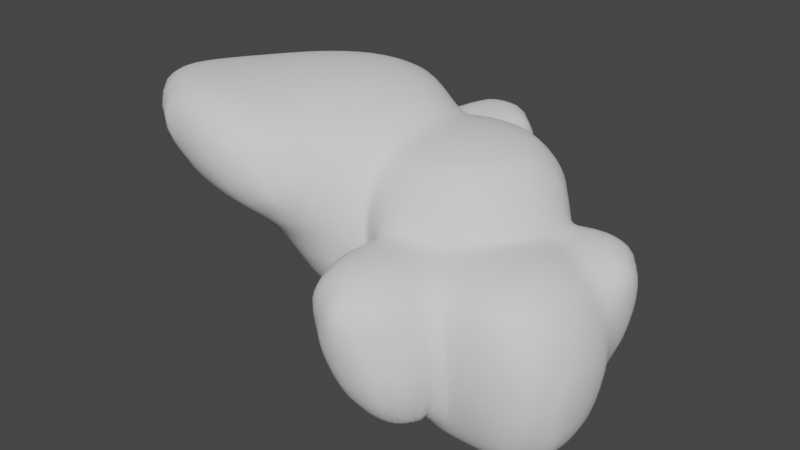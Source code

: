 # Source: Cliff_A.blend  (saved by Blender 3.4.6; exported with 4.5.12 LTS)
import bpy
from mathutils import Matrix  # noqa: F401  (used for matrix-valued properties, if any)

bpy.ops.wm.read_factory_settings(use_empty=True)
scene = bpy.context.scene
scene.name = 'Scene'

# ---- collections
col_collection = bpy.data.collections.new('Collection'); scene.collection.children.link(col_collection)

# ---- world
world_world = bpy.data.worlds.new('World'); scene.world = world_world
world_world.use_nodes = True; world_world.node_tree.nodes.clear()
_N = world_world.node_tree.nodes; _L = world_world.node_tree.links
n0 = _N.new('ShaderNodeOutputWorld'); n0.name = 'World Output'; n0.location = (300, 300)
n1 = _N.new('ShaderNodeBackground'); n1.name = 'Background'; n1.location = (10, 300)
n1.inputs[0].default_value = (0.05088, 0.05088, 0.05088, 1.0)
_L.new(n1.outputs[0], n0.inputs[0])
n0.is_active_output = True
world_world.color = (0.05088, 0.05088, 0.05088)
world_world.use_sun_shadow = False
world_world.sun_shadow_jitter_overblur = 0.0

# ---- meshes
me_cube_001 = bpy.data.meshes.new('Cube.001')
me_cube_001.from_pydata([(-1.0, -1.0, -0.4214), (-1.0, -1.0, 0.8117), (-1.0, 1.0, -0.4214), (-1.0, 1.0, 0.8117), (1.611, -1.0, -0.4214), (1.0, -1.0, 0.8117), (1.611, 1.0, -0.4214), (1.0, 1.0, 0.8117), (-1.0, -1.0, 0.1951), (-1.0, 1.0, 0.1951), (1.611, 1.0, 0.1951), (1.611, -1.0, 0.1951), (-0.03456, 0.2967, -0.09076), (-0.03456, 0.2967, 0.7626), (-0.03456, 1.681, -0.09076), (-0.03456, 1.681, 0.7626), (1.35, 0.2967, -0.09076), (1.35, 0.2967, 0.7626), (1.35, 1.681, -0.09076), (1.35, 1.681, 0.7626), (-0.03456, 0.2967, 0.3359), (-0.03456, 1.681, 0.3359), (1.35, 1.681, 0.3359), (1.35, 0.2967, 0.3359), (-1.149, -2.077, -0.06487), (-1.487, -1.924, 0.8141), (-1.149, -0.6925, -0.06487), (-1.487, -0.00962, 0.8141), (0.2347, -2.077, -0.06487), (-0.1029, -1.924, 0.8141), (0.2347, -0.6925, -0.06487), (-0.1029, -0.00962, 0.8141), (-1.487, -1.924, 0.3874), (-1.487, -0.00962, 0.3874), (-0.1029, -0.00962, 0.3874), (-0.1029, -1.924, 0.3874), (-2.187, -0.4279, -0.1592), (-2.187, -0.4279, 1.35), (-2.187, 2.02, -0.1592), (-2.187, 2.02, 1.35), (0.2612, -0.4279, -0.1592), (0.2612, -0.4279, 1.35), (0.2612, 2.02, -0.1592), (0.2612, 2.02, 1.35), (-2.187, -0.4279, 0.5954), (-2.187, 2.02, 0.5954), (0.2612, 2.02, 0.5954), (0.2612, -0.4279, 0.5954), (-1.478, 2.241, -0.1606), (-1.478, 2.241, 1.073), (-2.571, 0.5653, -0.1606), (-2.571, 0.5653, 1.073), (-3.154, 3.333, -0.1606), (-3.154, 3.333, 1.073), (-4.246, 1.658, -0.1606), (-4.246, 1.658, 1.073), (-1.478, 2.241, 0.456), (-2.571, 0.5653, 0.456), (-4.246, 1.658, 0.456), (-3.154, 3.333, 0.456), (-2.995, 1.682, 0.1701), (-3.841, 1.274, 0.993), (-3.751, 0.5223, 0.1701), (-4.597, 0.1144, 0.993), (-4.155, 2.438, 0.1701), (-5.0, 2.03, 0.993), (-4.911, 1.278, 0.1701), (-5.756, 0.8703, 0.993), (-2.995, 1.682, 0.5968), (-3.751, 0.5223, 0.5968), (-4.911, 1.278, 0.5968), (-4.155, 2.438, 0.5968), (-0.8553, 2.305, 0.2216), (-0.8096, 2.781, 1.078), (-1.611, 1.145, 0.2216), (-1.566, 1.621, 1.078), (-2.015, 3.06, 0.2216), (-1.969, 3.537, 1.078), (-2.771, 1.901, 0.2216), (-2.725, 2.377, 1.078), (-0.8553, 2.305, 0.6482), (-1.611, 1.145, 0.6482), (-2.771, 1.901, 0.6482), (-2.015, 3.06, 0.6482), (-0.7965, 1.113, 0.1016), (-0.7965, 1.113, 1.611), (-2.134, -0.9374, 0.1016), (-2.134, -0.9374, 1.611), (-2.847, 2.45, 0.1016), (-2.847, 2.45, 1.611), (-4.184, 0.3997, 0.1016), (-4.184, 0.3997, 1.611), (-0.7965, 1.113, 0.8563), (-2.134, -0.9374, 0.8563), (-4.184, 0.3997, 0.8563), (-2.847, 2.45, 0.8563), (0.3053, 1.0, -0.4214), (0.0, 1.0, 0.8117), (0.3053, -1.0, -0.4214), (0.0, -1.0, 0.8117), (0.3053, -1.0, 0.1951), (0.3053, 1.0, 0.1951), (-2.649, -1.49, 1.611), (-4.7, -0.6301, 1.611), (-2.649, -1.49, 1.145), (-4.7, -0.6301, 1.145)], [], [(8, 1, 3, 9), (101, 97, 7, 10), (10, 7, 5, 11), (100, 99, 1, 8), (96, 6, 4, 98), (97, 3, 1, 99), (98, 100, 8, 0), (6, 10, 11, 4), (96, 101, 10, 6), (0, 8, 9, 2), (20, 13, 15, 21), (21, 15, 19, 22), (22, 19, 17, 23), (23, 17, 13, 20), (14, 18, 16, 12), (19, 15, 13, 17), (16, 23, 20, 12), (18, 22, 23, 16), (14, 21, 22, 18), (12, 20, 21, 14), (32, 25, 27, 33), (33, 27, 31, 34), (34, 31, 29, 35), (35, 29, 25, 32), (26, 30, 28, 24), (31, 27, 25, 29), (28, 35, 32, 24), (30, 34, 35, 28), (26, 33, 34, 30), (24, 32, 33, 26), (44, 37, 39, 45), (45, 39, 43, 46), (46, 43, 41, 47), (47, 41, 37, 44), (38, 42, 40, 36), (43, 39, 37, 41), (40, 47, 44, 36), (42, 46, 47, 40), (38, 45, 46, 42), (36, 44, 45, 38), (56, 49, 51, 57), (57, 51, 55, 58), (58, 55, 53, 59), (59, 53, 49, 56), (50, 54, 52, 48), (55, 51, 49, 53), (52, 59, 56, 48), (54, 58, 59, 52), (50, 57, 58, 54), (48, 56, 57, 50), (68, 61, 63, 69), (69, 63, 67, 70), (70, 67, 65, 71), (71, 65, 61, 68), (62, 66, 64, 60), (67, 63, 61, 65), (64, 71, 68, 60), (66, 70, 71, 64), (62, 69, 70, 66), (60, 68, 69, 62), (80, 73, 75, 81), (81, 75, 79, 82), (82, 79, 77, 83), (83, 77, 73, 80), (74, 78, 76, 72), (79, 75, 73, 77), (76, 83, 80, 72), (78, 82, 83, 76), (74, 81, 82, 78), (72, 80, 81, 74), (92, 85, 87, 93), (93, 87, 102, 104), (94, 91, 89, 95), (95, 89, 85, 92), (86, 90, 88, 84), (91, 87, 85, 89), (88, 95, 92, 84), (90, 94, 95, 88), (86, 93, 94, 90), (84, 92, 93, 86), (2, 9, 101, 96), (4, 11, 100, 98), (7, 97, 99, 5), (2, 96, 98, 0), (11, 5, 99, 100), (9, 3, 97, 101), (104, 102, 103, 105), (94, 93, 104, 105), (87, 91, 103, 102), (91, 94, 105, 103)])
me_cube_001.polygons.foreach_set('use_smooth', [True] * 90)
_uv = me_cube_001.uv_layers.new(name='UVMap')
_uv.uv.foreach_set('vector', [0.5, 0.0, 0.625, 0.0, 0.625, 0.25, 0.5, 0.25, 0.5, 0.375, 0.625, 0.375, 0.625, 0.5, 0.5, 0.5, 0.5, 0.5, 0.625, 0.5, 0.625, 0.75, 0.5, 0.75, 0.5, 0.875, 0.625, 0.875, 0.625, 1.0, 0.5, 1.0, 0.25, 0.5, 0.375, 0.5, 0.375, 0.75, 0.25, 0.75, 0.75, 0.5, 0.875, 0.5, 0.875, 0.75, 0.75, 0.75, 0.375, 0.875, 0.5, 0.875, 0.5, 1.0, 0.375, 1.0, 0.375, 0.5, 0.5, 0.5, 0.5, 0.75, 0.375, 0.75, 0.375, 0.375, 0.5, 0.375, 0.5, 0.5, 0.375, 0.5, 0.375, 0.0, 0.5, 0.0, 0.5, 0.25, 0.375, 0.25, 0.5, 0.0, 0.625, 0.0, 0.625, 0.25, 0.5, 0.25, 0.5, 0.25, 0.625, 0.25, 0.625, 0.5, 0.5, 0.5, 0.5, 0.5, 0.625, 0.5, 0.625, 0.75, 0.5, 0.75, 0.5, 0.75, 0.625, 0.75, 0.625, 1.0, 0.5, 1.0, 0.125, 0.5, 0.375, 0.5, 0.375, 0.75, 0.125, 0.75, 0.625, 0.5, 0.875, 0.5, 0.875, 0.75, 0.625, 0.75, 0.375, 0.75, 0.5, 0.75, 0.5, 1.0, 0.375, 1.0, 0.375, 0.5, 0.5, 0.5, 0.5, 0.75, 0.375, 0.75, 0.375, 0.25, 0.5, 0.25, 0.5, 0.5, 0.375, 0.5, 0.375, 0.0, 0.5, 0.0, 0.5, 0.25, 0.375, 0.25, 0.5, 0.0, 0.625, 0.0, 0.625, 0.25, 0.5, 0.25, 0.5, 0.25, 0.625, 0.25, 0.625, 0.5, 0.5, 0.5, 0.5, 0.5, 0.625, 0.5, 0.625, 0.75, 0.5, 0.75, 0.5, 0.75, 0.625, 0.75, 0.625, 1.0, 0.5, 1.0, 0.125, 0.5, 0.375, 0.5, 0.375, 0.75, 0.125, 0.75, 0.625, 0.5, 0.875, 0.5, 0.875, 0.75, 0.625, 0.75, 0.375, 0.75, 0.5, 0.75, 0.5, 1.0, 0.375, 1.0, 0.375, 0.5, 0.5, 0.5, 0.5, 0.75, 0.375, 0.75, 0.375, 0.25, 0.5, 0.25, 0.5, 0.5, 0.375, 0.5, 0.375, 0.0, 0.5, 0.0, 0.5, 0.25, 0.375, 0.25, 0.5, 0.0, 0.625, 0.0, 0.625, 0.25, 0.5, 0.25, 0.5, 0.25, 0.625, 0.25, 0.625, 0.5, 0.5, 0.5, 0.5, 0.5, 0.625, 0.5, 0.625, 0.75, 0.5, 0.75, 0.5, 0.75, 0.625, 0.75, 0.625, 1.0, 0.5, 1.0, 0.125, 0.5, 0.375, 0.5, 0.375, 0.75, 0.125, 0.75, 0.625, 0.5, 0.875, 0.5, 0.875, 0.75, 0.625, 0.75, 0.375, 0.75, 0.5, 0.75, 0.5, 1.0, 0.375, 1.0, 0.375, 0.5, 0.5, 0.5, 0.5, 0.75, 0.375, 0.75, 0.375, 0.25, 0.5, 0.25, 0.5, 0.5, 0.375, 0.5, 0.375, 0.0, 0.5, 0.0, 0.5, 0.25, 0.375, 0.25, 0.5, 0.0, 0.625, 0.0, 0.625, 0.25, 0.5, 0.25, 0.5, 0.25, 0.625, 0.25, 0.625, 0.5, 0.5, 0.5, 0.5, 0.5, 0.625, 0.5, 0.625, 0.75, 0.5, 0.75, 0.5, 0.75, 0.625, 0.75, 0.625, 1.0, 0.5, 1.0, 0.125, 0.5, 0.375, 0.5, 0.375, 0.75, 0.125, 0.75, 0.625, 0.5, 0.875, 0.5, 0.875, 0.75, 0.625, 0.75, 0.375, 0.75, 0.5, 0.75, 0.5, 1.0, 0.375, 1.0, 0.375, 0.5, 0.5, 0.5, 0.5, 0.75, 0.375, 0.75, 0.375, 0.25, 0.5, 0.25, 0.5, 0.5, 0.375, 0.5, 0.375, 0.0, 0.5, 0.0, 0.5, 0.25, 0.375, 0.25, 0.5, 0.0, 0.625, 0.0, 0.625, 0.25, 0.5, 0.25, 0.5, 0.25, 0.625, 0.25, 0.625, 0.5, 0.5, 0.5, 0.5, 0.5, 0.625, 0.5, 0.625, 0.75, 0.5, 0.75, 0.5, 0.75, 0.625, 0.75, 0.625, 1.0, 0.5, 1.0, 0.125, 0.5, 0.375, 0.5, 0.375, 0.75, 0.125, 0.75, 0.625, 0.5, 0.875, 0.5, 0.875, 0.75, 0.625, 0.75, 0.375, 0.75, 0.5, 0.75, 0.5, 1.0, 0.375, 1.0, 0.375, 0.5, 0.5, 0.5, 0.5, 0.75, 0.375, 0.75, 0.375, 0.25, 0.5, 0.25, 0.5, 0.5, 0.375, 0.5, 0.375, 0.0, 0.5, 0.0, 0.5, 0.25, 0.375, 0.25, 0.5, 0.0, 0.625, 0.0, 0.625, 0.25, 0.5, 0.25, 0.5, 0.25, 0.625, 0.25, 0.625, 0.5, 0.5, 0.5, 0.5, 0.5, 0.625, 0.5, 0.625, 0.75, 0.5, 0.75, 0.5, 0.75, 0.625, 0.75, 0.625, 1.0, 0.5, 1.0, 0.125, 0.5, 0.375, 0.5, 0.375, 0.75, 0.125, 0.75, 0.625, 0.5, 0.875, 0.5, 0.875, 0.75, 0.625, 0.75, 0.375, 0.75, 0.5, 0.75, 0.5, 1.0, 0.375, 1.0, 0.375, 0.5, 0.5, 0.5, 0.5, 0.75, 0.375, 0.75, 0.375, 0.25, 0.5, 0.25, 0.5, 0.5, 0.375, 0.5, 0.375, 0.0, 0.5, 0.0, 0.5, 0.25, 0.375, 0.25, 0.5, 0.0, 0.625, 0.0, 0.625, 0.25, 0.5, 0.25, 0.5, 0.25, 0.625, 0.25, 0.625, 0.25, 0.5, 0.25, 0.5, 0.5, 0.625, 0.5, 0.625, 0.75, 0.5, 0.75, 0.5, 0.75, 0.625, 0.75, 0.625, 1.0, 0.5, 1.0, 0.125, 0.5, 0.375, 0.5, 0.375, 0.75, 0.125, 0.75, 0.625, 0.5, 0.875, 0.5, 0.875, 0.75, 0.625, 0.75, 0.375, 0.75, 0.5, 0.75, 0.5, 1.0, 0.375, 1.0, 0.375, 0.5, 0.5, 0.5, 0.5, 0.75, 0.375, 0.75, 0.375, 0.25, 0.5, 0.25, 0.5, 0.5, 0.375, 0.5, 0.375, 0.0, 0.5, 0.0, 0.5, 0.25, 0.375, 0.25, 0.375, 0.25, 0.5, 0.25, 0.5, 0.375, 0.375, 0.375, 0.375, 0.75, 0.5, 0.75, 0.5, 0.875, 0.375, 0.875, 0.625, 0.5, 0.75, 0.5, 0.75, 0.75, 0.625, 0.75, 0.125, 0.5, 0.25, 0.5, 0.25, 0.75, 0.125, 0.75, 0.5, 0.75, 0.625, 0.75, 0.625, 0.875, 0.5, 0.875, 0.5, 0.25, 0.625, 0.25, 0.625, 0.375, 0.5, 0.375, 0.5, 0.25, 0.625, 0.25, 0.625, 0.5, 0.5, 0.5, 0.5, 0.5, 0.5, 0.25, 0.5, 0.25, 0.5, 0.5, 0.875, 0.5, 0.625, 0.5, 0.625, 0.5, 0.875, 0.5, 0.625, 0.5, 0.5, 0.5, 0.5, 0.5, 0.625, 0.5])
me_cube_001.update()

# ---- objects
ob_cube = bpy.data.objects.new('Cube', me_cube_001)

# ---- transforms, parenting, visibility, modifiers, constraints
ob_cube.location = (0.0, 0.0, 0.0)
ob_cube.scale = (1.0, 1.0, 2.0)
_m = ob_cube.modifiers.new('Subdivision', 'SUBSURF')
_m.levels = 3
_m.render_levels = 3
_m = ob_cube.modifiers.new('Remesh', 'REMESH')
_m.voxel_size = 0.2
_m.use_smooth_shade = True
_m = ob_cube.modifiers.new('Subdivision.001', 'SUBSURF')
_m.render_levels = 1
_m = ob_cube.modifiers.new('Displace', 'DISPLACE')
_m.mid_level = 0.02
_m.strength = 0.2
_m = ob_cube.modifiers.new('SimpleDeform', 'SIMPLE_DEFORM')
_m.deform_method = 'TAPER'
_m.deform_axis = 'Z'
_m.factor = 0.5054
_m.angle = 0.5054

# ---- collection membership
col_collection.objects.link(ob_cube)

# ---- scene / render settings (as saved in the file)
scene.frame_start = 1; scene.frame_end = 250; scene.frame_set(1)
scene.render.engine = 'BLENDER_EEVEE_NEXT'
scene.cycles.sampling_pattern = 'TABULATED_SOBOL'
scene.cycles.use_light_tree = False
scene.view_settings.view_transform = 'Filmic'
bpy.context.view_layer.update()

# ---- added for rendering (the .blend has no active camera and no usable light): camera, sun
cam_auto = bpy.data.cameras.new('AutoCamera')
cam_auto.lens = 50.0
cam_auto.sensor_width = 36.0
cam_auto.clip_end = 1000.0
ob_auto_camera = bpy.data.objects.new('AutoCamera', cam_auto)
scene.collection.objects.link(ob_auto_camera)
ob_auto_camera.location = (7.58756, -11.0199, 9.02741)
ob_auto_camera.rotation_euler = (1.09748, -7.21219e-08, 0.694738)
scene.camera = ob_auto_camera
light_auto_sun = bpy.data.lights.new('AutoSun', 'SUN')
light_auto_sun.energy = 3.0
light_auto_sun.angle = 0.0523599
ob_auto_sun = bpy.data.objects.new('AutoSun', light_auto_sun)
scene.collection.objects.link(ob_auto_sun)
ob_auto_sun.rotation_euler = (0.872665, 0.174533, 0.523599)
bpy.context.view_layer.update()
